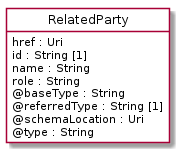

The diagram above was rendered by PlantUML. Its source (embedded in the PNG):
@startuml
hide circle
hide methods
hide stereotype
show <<Enumeration>> stereotype
skinparam class {
   BackgroundColor<<Enumeration>> #E6F5F7
   BackgroundColor<<Ref>> #FFFFE0
   BackgroundColor<<Pivot>> #FFFFFFF
   BackgroundColor<<SimpleType>> #E2F0DA
   BackgroundColor #FCF2E3
}

class RelatedParty <<Pivot>> {
    href : Uri
    id : String [1]
    name : String
    role : String
    @baseType : String
    @referredType : String [1]
    @schemaLocation : Uri
    @type : String
}


@enduml